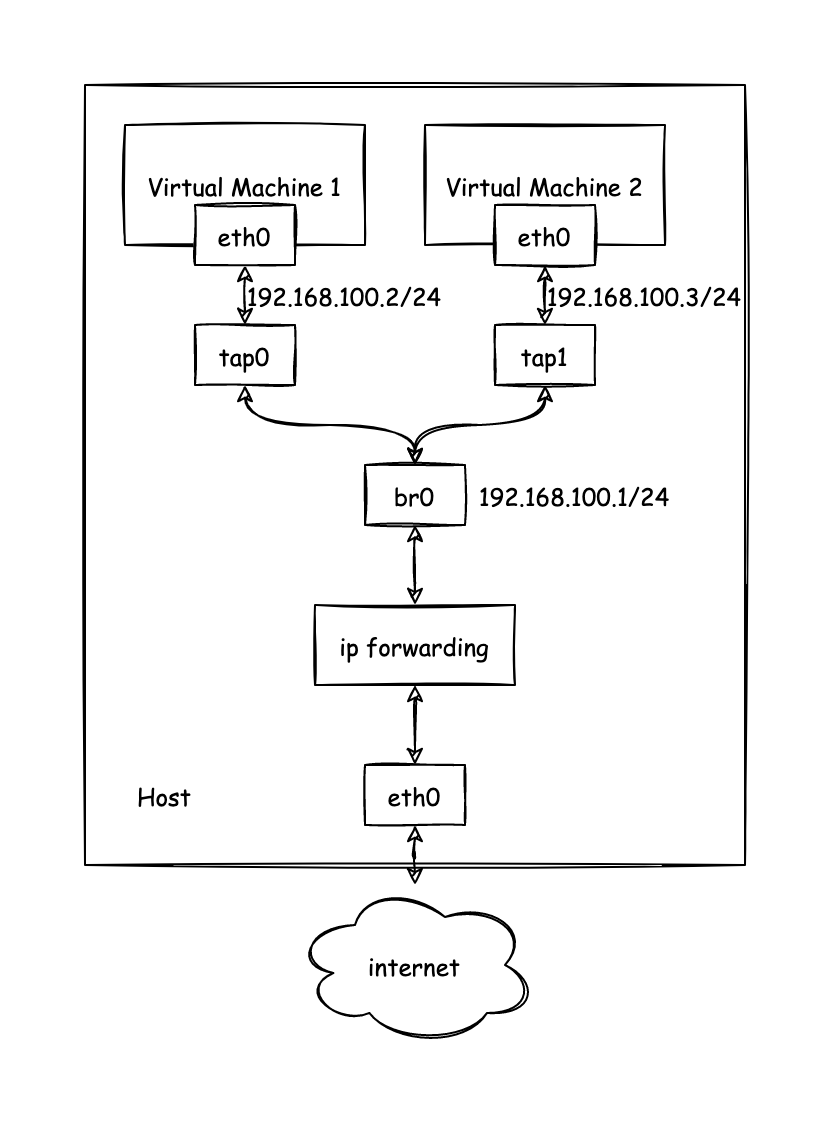

The diagram above was exported from draw.io. Its source (the exported page's mxGraphModel, read from the mxfile embedded in the PNG):
<mxGraphModel dx="826" dy="801" grid="1" gridSize="10" guides="1" tooltips="1" connect="1" arrows="1" fold="1" page="1" pageScale="1" pageWidth="827" pageHeight="1169" math="0" shadow="0">
  <root>
    <mxCell id="0" />
    <mxCell id="1" parent="0" />
    <mxCell id="8DG7Q4y7Iq_gfdW3DxFB-20" value="" style="rounded=0;whiteSpace=wrap;html=1;fontFamily=Comic Sans MS;sketch=1;" vertex="1" parent="1">
      <mxGeometry x="40" y="30" width="330" height="390" as="geometry" />
    </mxCell>
    <mxCell id="8DG7Q4y7Iq_gfdW3DxFB-1" value="Virtual Machine 1" style="rounded=0;whiteSpace=wrap;html=1;fontFamily=Comic Sans MS;sketch=1;" vertex="1" parent="1">
      <mxGeometry x="60" y="50" width="120" height="60" as="geometry" />
    </mxCell>
    <mxCell id="8DG7Q4y7Iq_gfdW3DxFB-4" style="edgeStyle=orthogonalEdgeStyle;rounded=0;orthogonalLoop=1;jettySize=auto;html=1;exitX=0.5;exitY=1;exitDx=0;exitDy=0;entryX=0.5;entryY=0;entryDx=0;entryDy=0;strokeColor=default;startArrow=classic;startFill=1;fontFamily=Comic Sans MS;sketch=1;" edge="1" parent="1" source="8DG7Q4y7Iq_gfdW3DxFB-2" target="8DG7Q4y7Iq_gfdW3DxFB-3">
      <mxGeometry relative="1" as="geometry" />
    </mxCell>
    <mxCell id="8DG7Q4y7Iq_gfdW3DxFB-2" value="eth0" style="rounded=0;whiteSpace=wrap;html=1;fontFamily=Comic Sans MS;sketch=1;" vertex="1" parent="1">
      <mxGeometry x="95" y="90" width="50" height="30" as="geometry" />
    </mxCell>
    <mxCell id="8DG7Q4y7Iq_gfdW3DxFB-7" style="edgeStyle=orthogonalEdgeStyle;rounded=0;orthogonalLoop=1;jettySize=auto;html=1;exitX=0.5;exitY=1;exitDx=0;exitDy=0;entryX=0.5;entryY=0;entryDx=0;entryDy=0;startArrow=classic;startFill=1;strokeColor=default;curved=1;fontFamily=Comic Sans MS;sketch=1;" edge="1" parent="1" source="8DG7Q4y7Iq_gfdW3DxFB-3" target="8DG7Q4y7Iq_gfdW3DxFB-6">
      <mxGeometry relative="1" as="geometry" />
    </mxCell>
    <mxCell id="8DG7Q4y7Iq_gfdW3DxFB-3" value="tap0" style="rounded=0;whiteSpace=wrap;html=1;fontFamily=Comic Sans MS;sketch=1;" vertex="1" parent="1">
      <mxGeometry x="95" y="150" width="50" height="30" as="geometry" />
    </mxCell>
    <mxCell id="8DG7Q4y7Iq_gfdW3DxFB-14" style="edgeStyle=orthogonalEdgeStyle;curved=1;rounded=0;orthogonalLoop=1;jettySize=auto;html=1;exitX=0.5;exitY=1;exitDx=0;exitDy=0;entryX=0.5;entryY=0;entryDx=0;entryDy=0;startArrow=classic;startFill=1;strokeColor=default;fontFamily=Comic Sans MS;sketch=1;" edge="1" parent="1" source="8DG7Q4y7Iq_gfdW3DxFB-6" target="8DG7Q4y7Iq_gfdW3DxFB-8">
      <mxGeometry relative="1" as="geometry" />
    </mxCell>
    <mxCell id="8DG7Q4y7Iq_gfdW3DxFB-6" value="br0" style="rounded=0;whiteSpace=wrap;html=1;fontFamily=Comic Sans MS;sketch=1;" vertex="1" parent="1">
      <mxGeometry x="180" y="220" width="50" height="30" as="geometry" />
    </mxCell>
    <mxCell id="8DG7Q4y7Iq_gfdW3DxFB-17" style="edgeStyle=orthogonalEdgeStyle;curved=1;rounded=0;orthogonalLoop=1;jettySize=auto;html=1;exitX=0.5;exitY=1;exitDx=0;exitDy=0;entryX=0.5;entryY=0;entryDx=0;entryDy=0;startArrow=classic;startFill=1;strokeColor=default;fontFamily=Comic Sans MS;sketch=1;" edge="1" parent="1" source="8DG7Q4y7Iq_gfdW3DxFB-8" target="8DG7Q4y7Iq_gfdW3DxFB-16">
      <mxGeometry relative="1" as="geometry" />
    </mxCell>
    <mxCell id="8DG7Q4y7Iq_gfdW3DxFB-8" value="ip forwarding" style="rounded=0;whiteSpace=wrap;html=1;fontFamily=Comic Sans MS;sketch=1;" vertex="1" parent="1">
      <mxGeometry x="155" y="290" width="100" height="40" as="geometry" />
    </mxCell>
    <mxCell id="8DG7Q4y7Iq_gfdW3DxFB-9" value="Virtual Machine 2" style="rounded=0;whiteSpace=wrap;html=1;fontFamily=Comic Sans MS;sketch=1;" vertex="1" parent="1">
      <mxGeometry x="210" y="50" width="120" height="60" as="geometry" />
    </mxCell>
    <mxCell id="8DG7Q4y7Iq_gfdW3DxFB-10" style="edgeStyle=orthogonalEdgeStyle;rounded=0;orthogonalLoop=1;jettySize=auto;html=1;exitX=0.5;exitY=1;exitDx=0;exitDy=0;entryX=0.5;entryY=0;entryDx=0;entryDy=0;strokeColor=default;startArrow=classic;startFill=1;fontFamily=Comic Sans MS;sketch=1;" edge="1" parent="1" source="8DG7Q4y7Iq_gfdW3DxFB-11" target="8DG7Q4y7Iq_gfdW3DxFB-12">
      <mxGeometry relative="1" as="geometry" />
    </mxCell>
    <mxCell id="8DG7Q4y7Iq_gfdW3DxFB-11" value="eth0" style="rounded=0;whiteSpace=wrap;html=1;fontFamily=Comic Sans MS;sketch=1;" vertex="1" parent="1">
      <mxGeometry x="245" y="90" width="50" height="30" as="geometry" />
    </mxCell>
    <mxCell id="8DG7Q4y7Iq_gfdW3DxFB-13" style="edgeStyle=orthogonalEdgeStyle;curved=1;rounded=0;orthogonalLoop=1;jettySize=auto;html=1;exitX=0.5;exitY=1;exitDx=0;exitDy=0;entryX=0.5;entryY=0;entryDx=0;entryDy=0;startArrow=classic;startFill=1;strokeColor=default;fontFamily=Comic Sans MS;sketch=1;" edge="1" parent="1" source="8DG7Q4y7Iq_gfdW3DxFB-12" target="8DG7Q4y7Iq_gfdW3DxFB-6">
      <mxGeometry relative="1" as="geometry" />
    </mxCell>
    <mxCell id="8DG7Q4y7Iq_gfdW3DxFB-12" value="tap1" style="rounded=0;whiteSpace=wrap;html=1;fontFamily=Comic Sans MS;sketch=1;" vertex="1" parent="1">
      <mxGeometry x="245" y="150" width="50" height="30" as="geometry" />
    </mxCell>
    <mxCell id="8DG7Q4y7Iq_gfdW3DxFB-19" value="" style="edgeStyle=orthogonalEdgeStyle;curved=1;rounded=0;orthogonalLoop=1;jettySize=auto;html=1;startArrow=classic;startFill=1;strokeColor=default;fontFamily=Comic Sans MS;sketch=1;" edge="1" parent="1" source="8DG7Q4y7Iq_gfdW3DxFB-16" target="8DG7Q4y7Iq_gfdW3DxFB-18">
      <mxGeometry relative="1" as="geometry" />
    </mxCell>
    <mxCell id="8DG7Q4y7Iq_gfdW3DxFB-16" value="eth0" style="rounded=0;whiteSpace=wrap;html=1;fontFamily=Comic Sans MS;sketch=1;" vertex="1" parent="1">
      <mxGeometry x="180" y="370" width="50" height="30" as="geometry" />
    </mxCell>
    <mxCell id="8DG7Q4y7Iq_gfdW3DxFB-18" value="internet" style="ellipse;shape=cloud;whiteSpace=wrap;html=1;rounded=0;fontFamily=Comic Sans MS;sketch=1;" vertex="1" parent="1">
      <mxGeometry x="145" y="430" width="120" height="80" as="geometry" />
    </mxCell>
    <mxCell id="8DG7Q4y7Iq_gfdW3DxFB-21" value="Host" style="text;html=1;strokeColor=none;fillColor=none;align=center;verticalAlign=middle;whiteSpace=wrap;rounded=0;fontFamily=Comic Sans MS;" vertex="1" parent="1">
      <mxGeometry x="50" y="370" width="60" height="30" as="geometry" />
    </mxCell>
    <mxCell id="8DG7Q4y7Iq_gfdW3DxFB-22" value="192.168.100.2/24" style="text;html=1;strokeColor=none;fillColor=none;align=center;verticalAlign=middle;whiteSpace=wrap;rounded=0;fontFamily=Comic Sans MS;" vertex="1" parent="1">
      <mxGeometry x="140" y="120" width="60" height="30" as="geometry" />
    </mxCell>
    <mxCell id="8DG7Q4y7Iq_gfdW3DxFB-23" value="192.168.100.3/24" style="text;html=1;strokeColor=none;fillColor=none;align=center;verticalAlign=middle;whiteSpace=wrap;rounded=0;fontFamily=Comic Sans MS;" vertex="1" parent="1">
      <mxGeometry x="290" y="120" width="60" height="30" as="geometry" />
    </mxCell>
    <mxCell id="8DG7Q4y7Iq_gfdW3DxFB-24" value="192.168.100.1/24" style="text;html=1;strokeColor=none;fillColor=none;align=center;verticalAlign=middle;whiteSpace=wrap;rounded=0;fontFamily=Comic Sans MS;" vertex="1" parent="1">
      <mxGeometry x="255" y="220" width="60" height="30" as="geometry" />
    </mxCell>
  </root>
</mxGraphModel>